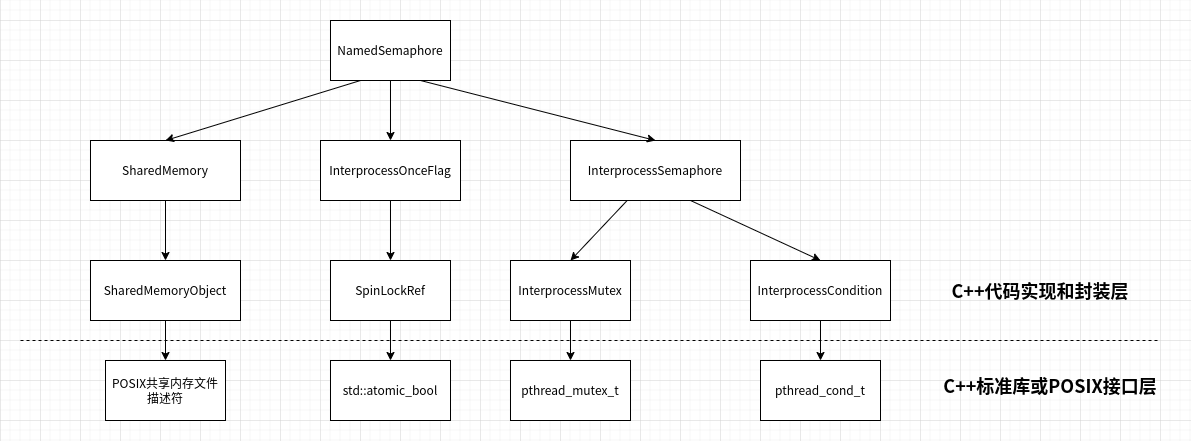

The diagram above was exported from draw.io. Its source (the exported page's mxGraphModel, read from the mxfile embedded in the PNG):
<mxGraphModel dx="1219" dy="790" grid="1" gridSize="10" guides="1" tooltips="1" connect="1" arrows="1" fold="1" page="1" pageScale="1" pageWidth="827" pageHeight="1169" math="0" shadow="0">
  <root>
    <mxCell id="WIyWlLk6GJQsqaUBKTNV-0" />
    <mxCell id="WIyWlLk6GJQsqaUBKTNV-1" parent="WIyWlLk6GJQsqaUBKTNV-0" />
    <mxCell id="V2bFLgXbkBn-Kv0c2Njn-28" value="NamedSemaphore" style="rounded=0;whiteSpace=wrap;html=1;" parent="WIyWlLk6GJQsqaUBKTNV-1" vertex="1">
      <mxGeometry x="370" y="40" width="120" height="60" as="geometry" />
    </mxCell>
    <mxCell id="V2bFLgXbkBn-Kv0c2Njn-29" value="SharedMemory" style="rounded=0;whiteSpace=wrap;html=1;" parent="WIyWlLk6GJQsqaUBKTNV-1" vertex="1">
      <mxGeometry x="130" y="160" width="150" height="60" as="geometry" />
    </mxCell>
    <mxCell id="V2bFLgXbkBn-Kv0c2Njn-31" value="InterprocessOnceFlag" style="rounded=0;whiteSpace=wrap;html=1;" parent="WIyWlLk6GJQsqaUBKTNV-1" vertex="1">
      <mxGeometry x="360" y="160" width="140" height="60" as="geometry" />
    </mxCell>
    <mxCell id="V2bFLgXbkBn-Kv0c2Njn-32" value="InterprocessSemaphore" style="rounded=0;whiteSpace=wrap;html=1;" parent="WIyWlLk6GJQsqaUBKTNV-1" vertex="1">
      <mxGeometry x="610" y="160" width="170" height="60" as="geometry" />
    </mxCell>
    <mxCell id="V2bFLgXbkBn-Kv0c2Njn-33" value="InterprocessMutex" style="rounded=0;whiteSpace=wrap;html=1;" parent="WIyWlLk6GJQsqaUBKTNV-1" vertex="1">
      <mxGeometry x="550" y="280" width="120" height="60" as="geometry" />
    </mxCell>
    <mxCell id="V2bFLgXbkBn-Kv0c2Njn-34" value="InterprocessCondition" style="rounded=0;whiteSpace=wrap;html=1;" parent="WIyWlLk6GJQsqaUBKTNV-1" vertex="1">
      <mxGeometry x="790" y="280" width="140" height="60" as="geometry" />
    </mxCell>
    <mxCell id="V2bFLgXbkBn-Kv0c2Njn-38" value="" style="endArrow=classic;html=1;rounded=0;entryX=0.5;entryY=0;entryDx=0;entryDy=0;" parent="WIyWlLk6GJQsqaUBKTNV-1" source="V2bFLgXbkBn-Kv0c2Njn-32" target="V2bFLgXbkBn-Kv0c2Njn-33" edge="1">
      <mxGeometry width="50" height="50" relative="1" as="geometry">
        <mxPoint x="620" y="240" as="sourcePoint" />
        <mxPoint x="670" y="190" as="targetPoint" />
      </mxGeometry>
    </mxCell>
    <mxCell id="V2bFLgXbkBn-Kv0c2Njn-39" value="" style="endArrow=classic;html=1;rounded=0;exitX=0.706;exitY=1;exitDx=0;exitDy=0;exitPerimeter=0;entryX=0.5;entryY=0;entryDx=0;entryDy=0;" parent="WIyWlLk6GJQsqaUBKTNV-1" source="V2bFLgXbkBn-Kv0c2Njn-32" target="V2bFLgXbkBn-Kv0c2Njn-34" edge="1">
      <mxGeometry width="50" height="50" relative="1" as="geometry">
        <mxPoint x="620" y="240" as="sourcePoint" />
        <mxPoint x="840" y="270" as="targetPoint" />
      </mxGeometry>
    </mxCell>
    <mxCell id="kJuN-ZND4Fc_Y40ZDun_-0" value="SharedMemoryObject" style="rounded=0;whiteSpace=wrap;html=1;" parent="WIyWlLk6GJQsqaUBKTNV-1" vertex="1">
      <mxGeometry x="130" y="280" width="150" height="60" as="geometry" />
    </mxCell>
    <mxCell id="kJuN-ZND4Fc_Y40ZDun_-1" value="std::atomic_bool" style="rounded=0;whiteSpace=wrap;html=1;" parent="WIyWlLk6GJQsqaUBKTNV-1" vertex="1">
      <mxGeometry x="370" y="380" width="120" height="60" as="geometry" />
    </mxCell>
    <mxCell id="kJuN-ZND4Fc_Y40ZDun_-3" value="" style="endArrow=classic;html=1;rounded=0;entryX=0.5;entryY=0;entryDx=0;entryDy=0;exitX=0.25;exitY=1;exitDx=0;exitDy=0;" parent="WIyWlLk6GJQsqaUBKTNV-1" source="V2bFLgXbkBn-Kv0c2Njn-28" target="V2bFLgXbkBn-Kv0c2Njn-29" edge="1">
      <mxGeometry width="50" height="50" relative="1" as="geometry">
        <mxPoint x="620" y="270" as="sourcePoint" />
        <mxPoint x="670" y="220" as="targetPoint" />
      </mxGeometry>
    </mxCell>
    <mxCell id="kJuN-ZND4Fc_Y40ZDun_-4" value="" style="endArrow=classic;html=1;rounded=0;entryX=0.5;entryY=0;entryDx=0;entryDy=0;exitX=0.5;exitY=1;exitDx=0;exitDy=0;" parent="WIyWlLk6GJQsqaUBKTNV-1" source="V2bFLgXbkBn-Kv0c2Njn-28" target="V2bFLgXbkBn-Kv0c2Njn-31" edge="1">
      <mxGeometry width="50" height="50" relative="1" as="geometry">
        <mxPoint x="410" y="110" as="sourcePoint" />
        <mxPoint x="215" y="170" as="targetPoint" />
      </mxGeometry>
    </mxCell>
    <mxCell id="kJuN-ZND4Fc_Y40ZDun_-5" value="" style="endArrow=classic;html=1;rounded=0;entryX=0.5;entryY=0;entryDx=0;entryDy=0;exitX=0.75;exitY=1;exitDx=0;exitDy=0;" parent="WIyWlLk6GJQsqaUBKTNV-1" source="V2bFLgXbkBn-Kv0c2Njn-28" target="V2bFLgXbkBn-Kv0c2Njn-32" edge="1">
      <mxGeometry width="50" height="50" relative="1" as="geometry">
        <mxPoint x="420" y="120" as="sourcePoint" />
        <mxPoint x="225" y="180" as="targetPoint" />
      </mxGeometry>
    </mxCell>
    <mxCell id="kJuN-ZND4Fc_Y40ZDun_-6" value="" style="endArrow=none;dashed=1;html=1;rounded=0;" parent="WIyWlLk6GJQsqaUBKTNV-1" edge="1">
      <mxGeometry width="50" height="50" relative="1" as="geometry">
        <mxPoint x="60" y="360" as="sourcePoint" />
        <mxPoint x="1200" y="360" as="targetPoint" />
      </mxGeometry>
    </mxCell>
    <mxCell id="kJuN-ZND4Fc_Y40ZDun_-7" value="" style="endArrow=classic;html=1;rounded=0;entryX=0.5;entryY=0;entryDx=0;entryDy=0;" parent="WIyWlLk6GJQsqaUBKTNV-1" source="V2bFLgXbkBn-Kv0c2Njn-29" target="kJuN-ZND4Fc_Y40ZDun_-0" edge="1">
      <mxGeometry width="50" height="50" relative="1" as="geometry">
        <mxPoint x="620" y="270" as="sourcePoint" />
        <mxPoint x="670" y="220" as="targetPoint" />
      </mxGeometry>
    </mxCell>
    <mxCell id="kJuN-ZND4Fc_Y40ZDun_-8" value="pthread_mutex_t" style="rounded=0;whiteSpace=wrap;html=1;" parent="WIyWlLk6GJQsqaUBKTNV-1" vertex="1">
      <mxGeometry x="550" y="380" width="120" height="60" as="geometry" />
    </mxCell>
    <mxCell id="kJuN-ZND4Fc_Y40ZDun_-9" value="" style="endArrow=classic;html=1;rounded=0;entryX=0.5;entryY=0;entryDx=0;entryDy=0;" parent="WIyWlLk6GJQsqaUBKTNV-1" target="kJuN-ZND4Fc_Y40ZDun_-8" edge="1">
      <mxGeometry width="50" height="50" relative="1" as="geometry">
        <mxPoint x="610" y="340" as="sourcePoint" />
        <mxPoint x="670" y="220" as="targetPoint" />
      </mxGeometry>
    </mxCell>
    <mxCell id="kJuN-ZND4Fc_Y40ZDun_-10" value="pthread_cond_t" style="rounded=0;whiteSpace=wrap;html=1;" parent="WIyWlLk6GJQsqaUBKTNV-1" vertex="1">
      <mxGeometry x="800" y="380" width="120" height="60" as="geometry" />
    </mxCell>
    <mxCell id="kJuN-ZND4Fc_Y40ZDun_-11" value="" style="endArrow=classic;html=1;rounded=0;entryX=0.5;entryY=0;entryDx=0;entryDy=0;" parent="WIyWlLk6GJQsqaUBKTNV-1" source="V2bFLgXbkBn-Kv0c2Njn-34" target="kJuN-ZND4Fc_Y40ZDun_-10" edge="1">
      <mxGeometry width="50" height="50" relative="1" as="geometry">
        <mxPoint x="620" y="270" as="sourcePoint" />
        <mxPoint x="670" y="220" as="targetPoint" />
      </mxGeometry>
    </mxCell>
    <mxCell id="kJuN-ZND4Fc_Y40ZDun_-12" value="&lt;b&gt;&lt;font style=&quot;font-size: 18px;&quot;&gt;C++标准库或POSIX接口层&lt;/font&gt;&lt;/b&gt;" style="text;html=1;strokeColor=none;fillColor=none;align=center;verticalAlign=middle;whiteSpace=wrap;rounded=0;" parent="WIyWlLk6GJQsqaUBKTNV-1" vertex="1">
      <mxGeometry x="970" y="380" width="240" height="50" as="geometry" />
    </mxCell>
    <mxCell id="kJuN-ZND4Fc_Y40ZDun_-14" value="POSIX共享内存文件描述符" style="rounded=0;whiteSpace=wrap;html=1;" parent="WIyWlLk6GJQsqaUBKTNV-1" vertex="1">
      <mxGeometry x="145" y="380" width="120" height="60" as="geometry" />
    </mxCell>
    <mxCell id="kJuN-ZND4Fc_Y40ZDun_-15" value="" style="endArrow=classic;html=1;rounded=0;fontSize=18;entryX=0.5;entryY=0;entryDx=0;entryDy=0;" parent="WIyWlLk6GJQsqaUBKTNV-1" source="kJuN-ZND4Fc_Y40ZDun_-0" target="kJuN-ZND4Fc_Y40ZDun_-14" edge="1">
      <mxGeometry width="50" height="50" relative="1" as="geometry">
        <mxPoint x="620" y="240" as="sourcePoint" />
        <mxPoint x="670" y="190" as="targetPoint" />
      </mxGeometry>
    </mxCell>
    <mxCell id="kJuN-ZND4Fc_Y40ZDun_-16" value="&lt;b&gt;&lt;font style=&quot;font-size: 18px;&quot;&gt;C++代码实现和封装层&lt;/font&gt;&lt;/b&gt;" style="text;html=1;strokeColor=none;fillColor=none;align=center;verticalAlign=middle;whiteSpace=wrap;rounded=0;" parent="WIyWlLk6GJQsqaUBKTNV-1" vertex="1">
      <mxGeometry x="960" y="285" width="240" height="50" as="geometry" />
    </mxCell>
    <mxCell id="zhLNQV6CBPsjUGAjW5lu-0" value="SpinLockRef" style="rounded=0;whiteSpace=wrap;html=1;" vertex="1" parent="WIyWlLk6GJQsqaUBKTNV-1">
      <mxGeometry x="370" y="280" width="120" height="60" as="geometry" />
    </mxCell>
    <mxCell id="zhLNQV6CBPsjUGAjW5lu-1" value="" style="endArrow=classic;html=1;rounded=0;entryX=0.5;entryY=0;entryDx=0;entryDy=0;exitX=0.5;exitY=1;exitDx=0;exitDy=0;" edge="1" parent="WIyWlLk6GJQsqaUBKTNV-1" source="zhLNQV6CBPsjUGAjW5lu-0" target="kJuN-ZND4Fc_Y40ZDun_-1">
      <mxGeometry width="50" height="50" relative="1" as="geometry">
        <mxPoint x="590" y="430" as="sourcePoint" />
        <mxPoint x="640" y="380" as="targetPoint" />
      </mxGeometry>
    </mxCell>
    <mxCell id="zhLNQV6CBPsjUGAjW5lu-2" value="" style="endArrow=classic;html=1;rounded=0;exitX=0.5;exitY=1;exitDx=0;exitDy=0;entryX=0.5;entryY=0;entryDx=0;entryDy=0;" edge="1" parent="WIyWlLk6GJQsqaUBKTNV-1" source="V2bFLgXbkBn-Kv0c2Njn-31" target="zhLNQV6CBPsjUGAjW5lu-0">
      <mxGeometry width="50" height="50" relative="1" as="geometry">
        <mxPoint x="590" y="430" as="sourcePoint" />
        <mxPoint x="640" y="380" as="targetPoint" />
      </mxGeometry>
    </mxCell>
  </root>
</mxGraphModel>